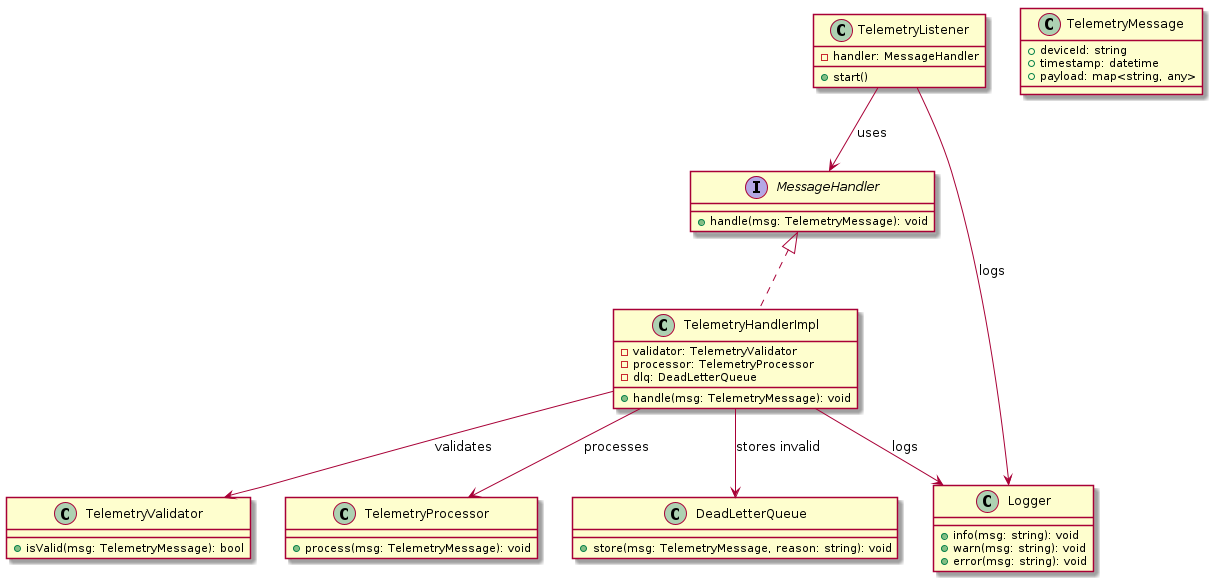

The diagram above was rendered by PlantUML. Its source (embedded in the PNG):
@startuml
class TelemetryListener {
  +start()
  -handler: MessageHandler
}

interface MessageHandler {
  +handle(msg: TelemetryMessage): void
}

class TelemetryMessage {
  +deviceId: string
  +timestamp: datetime
  +payload: map<string, any>
}

class TelemetryValidator {
  +isValid(msg: TelemetryMessage): bool
}

class TelemetryProcessor {
  +process(msg: TelemetryMessage): void
}

class DeadLetterQueue {
  +store(msg: TelemetryMessage, reason: string): void
}

class Logger {
  +info(msg: string): void
  +warn(msg: string): void
  +error(msg: string): void
}

TelemetryListener --> MessageHandler : uses
TelemetryListener --> Logger : logs

MessageHandler <|.. TelemetryHandlerImpl

class TelemetryHandlerImpl {
  -validator: TelemetryValidator
  -processor: TelemetryProcessor
  -dlq: DeadLetterQueue
  +handle(msg: TelemetryMessage): void
}

TelemetryHandlerImpl --> TelemetryValidator : validates
TelemetryHandlerImpl --> TelemetryProcessor : processes
TelemetryHandlerImpl --> DeadLetterQueue : stores invalid
TelemetryHandlerImpl --> Logger : logs

@enduml